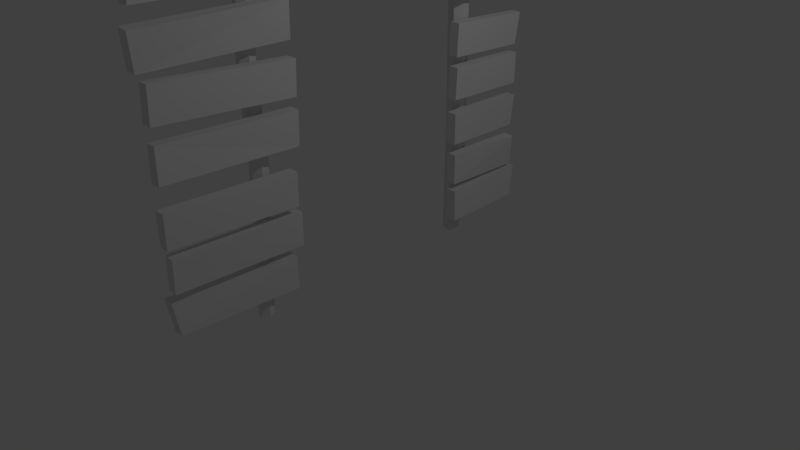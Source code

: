 # Source: house_door.blend  (saved by Blender 2.79.0; exported with 4.5.12 LTS)
import bpy
from mathutils import Matrix  # noqa: F401  (used for matrix-valued properties, if any)

bpy.ops.wm.read_factory_settings(use_empty=True)
scene = bpy.context.scene
scene.name = 'Scene'

# ---- collections
col_collection_1 = bpy.data.collections.new('Collection 1'); scene.collection.children.link(col_collection_1)

# ---- materials (node trees are filled in below, after node groups)
mat_material = bpy.data.materials.new('Material')
mat_material.alpha_threshold = 0.0
mat_material.use_transparent_shadow = False
mat_material.roughness = 0.5
mat_material.line_color = (0.0, 0.0, 0.0, 1.0)

# ---- material node trees

# ---- world
world_world = bpy.data.worlds.new('World'); scene.world = world_world
world_world.color = (0.05088, 0.05088, 0.05088)
world_world.use_sun_shadow = False
world_world.sun_shadow_jitter_overblur = 0.0
world_world.cycles.sampling_method = 'MANUAL'

# ---- cameras
cam_camera = bpy.data.cameras.new('Camera')
cam_camera.clip_end = 100.0
cam_camera.lens = 35.0
cam_camera.sensor_width = 32.0
cam_camera.sensor_height = 18.0
cam_camera.ortho_scale = 7.314
cam_camera.dof.focus_distance = 0.0
cam_camera.dof.aperture_fstop = 128.0

# ---- lights
light_lamp = bpy.data.lights.new('Lamp', 'POINT')
light_lamp.transmission_factor = 0.0
light_lamp.cutoff_distance = 30.0
light_lamp.energy = 100.0
light_lamp.shadow_buffer_clip_start = 1.001
light_lamp.shadow_soft_size = 0.1
light_lamp.shadow_maximum_resolution = 0.006
light_lamp.use_absolute_resolution = True

# ---- meshes
me_cube = bpy.data.meshes.new('Cube')
me_cube.from_pydata([(-0.07029, -4.262, 22.95), (-0.06332, -4.555, 23.25), (-0.05693, -3.998, 22.91), (-0.03662, -4.027, 23.17), (-0.043, -4.585, 23.51), (-0.02965, -4.321, 23.47), (-0.07073, -4.147, 34.57), (-0.05827, -3.904, 35.03), (-0.03898, -3.951, 35.16), (-0.03213, -4.242, 34.83), (-0.0628, -4.252, -2.869), (-0.07979, -3.978, 13.92), (-0.04936, -4.022, -2.859), (-0.06409, -3.722, 13.81), (-0.02747, -4.085, -2.887), (-0.04036, -3.797, 13.9), (-0.01903, -4.38, -2.927), (-0.03233, -4.128, 14.11), (-0.03247, -4.611, -2.937), (-0.04803, -4.384, 14.22), (-0.05435, -4.547, -2.909), (-0.07176, -4.309, 14.12), (-0.06388, -4.437, 34.24), (-0.04458, -4.485, 34.37), (-0.04285, 4.753, 34.64), (-0.07211, 4.845, 34.6), (-0.07714, 5.007, 10.73), (-0.07169, 4.87, -2.389), (-0.04767, 4.928, 10.43), (-0.04175, 4.818, -2.678), (-0.02753, 5.214, 10.74), (-0.02275, 5.094, -2.207), (-0.03687, 5.579, 11.36), (-0.0337, 5.421, -1.448), (-0.06634, 5.658, 11.66), (-0.06364, 5.472, -1.159), (-0.08648, 5.372, 11.35), (-0.08264, 5.197, -1.63), (-0.02208, 5.028, 35.6), (-0.03058, 5.395, 36.51), (-0.05985, 5.487, 36.47), (-0.08062, 5.212, 35.52), (0.006753, -3.008, 4.518), (0.00783, -3.016, 8.25), (-0.02524, -3.008, 4.532), (-0.02416, -3.016, 8.264), (-0.02427, 7.824, 8.123), (-0.03245, 7.845, 4.405), (-0.02477, -7.946, 4.669), (-0.02043, -7.946, 8.398), (0.007608, 7.824, 8.019), (-0.000573, 7.845, 4.3), (0.007173, -7.96, 4.613), (0.01151, -7.96, 8.342), (0.002553, -3.297, 3.557), (0.005181, -3.275, -0.3191), (-0.03067, -3.293, 3.524), (-0.02805, -3.272, -0.3525), (0.01226, 4.38, 3.701), (0.01489, 4.401, -0.1749), (-0.02097, 4.384, 3.668), (-0.01834, 4.405, -0.2083), (0.007454, 7.841, 0.1073), (0.004156, 8.032, 3.94), (-0.02074, -7.978, 3.425), (-0.008959, -7.809, -0.3925), (-0.02568, 7.807, 0.0799), (-0.02897, 7.998, 3.913), (-0.05375, -7.974, 3.274), (-0.04197, -7.804, -0.5427), (-0.01969, -8.057, 19.44), (-0.01366, -8.107, 15.72), (-0.02103, 7.697, 14.95), (-0.02321, 7.725, 18.68), (-0.01967, -3.173, 9.168), (-0.01859, -3.182, 12.9), (0.01232, -3.173, 9.154), (0.0134, -3.182, 12.89), (-0.02325, 4.343, 9.627), (-0.02217, 4.334, 13.36), (0.008742, 4.343, 9.613), (0.00982, 4.334, 13.35), (-0.02608, 7.837, 13.34), (-0.02753, 7.701, 9.626), (-0.02172, -8.056, 9.337), (-0.02065, -8.065, 13.07), (0.00585, 7.812, 13.33), (0.004403, 7.676, 9.616), (0.01027, -8.056, 9.323), (0.01134, -8.065, 13.06), (0.003013, 4.462, 4.413), (0.004091, 4.453, 8.145), (-0.02898, 4.462, 4.426), (-0.0279, 4.453, 8.159), (0.008752, 7.711, 18.71), (0.01094, 7.682, 14.98), (0.01827, -8.107, 15.8), (0.01224, -8.057, 19.52), (0.01237, 4.336, 18.78), (0.01129, 4.299, 15.05), (-0.01962, 4.336, 18.79), (-0.0207, 4.299, 15.06), (0.01594, -3.02, 19.24), (0.01487, -3.057, 15.51), (-0.01605, -3.02, 19.25), (-0.01712, -3.057, 15.52), (0.01513, -8.068, 24.94), (0.01405, -8.106, 21.21), (0.008191, 7.619, 19.71), (0.009638, 7.802, 23.4), (-0.01686, -8.068, 24.96), (-0.01794, -8.106, 21.23), (-0.02374, 7.644, 19.72), (-0.02229, 7.827, 23.41), (0.01361, 4.326, 23.77), (0.01253, 4.288, 20.04), (-0.01838, 4.326, 23.79), (-0.01946, 4.288, 20.06), (0.01718, -3.03, 24.25), (0.01611, -3.068, 20.52), (-0.0148, -3.03, 24.27), (-0.01588, -3.068, 20.54), (-0.00338, -8.237, 25.68), (0.0106, -8.406, 29.49), (0.01783, 8.029, 30.35), (0.01398, 8.011, 26.47), (-0.03629, -8.241, 25.86), (-0.02231, -8.411, 29.67), (-0.01535, 8.011, 30.4), (-0.0192, 7.993, 26.52), (0.00561, 4.497, 26.21), (0.01048, 4.475, 30.08), (-0.02759, 4.493, 26.27), (-0.02272, 4.472, 30.14), (0.01523, -3.18, 26.06), (0.0201, -3.201, 29.93), (-0.01797, -3.184, 26.12), (-0.0131, -3.205, 29.99), (-0.02564, 3.085, 35.47), (-0.02456, 3.092, 31.74), (0.00635, 3.085, 35.49), (0.007427, 3.092, 31.75), (-0.02922, -5.127, 35.04), (-0.02814, -5.12, 31.31), (0.002773, -5.127, 35.06), (0.003851, -5.12, 31.32), (-0.03205, -8.24, 31.35), (-0.0335, -8.102, 35.05), (-0.02769, 7.655, 35.29), (-0.02662, 7.662, 31.56), (-0.0001191, -8.215, 31.36), (-0.001566, -8.078, 35.06), (0.004297, 7.655, 35.3), (0.005374, 7.662, 31.57)], [], [(19, 17, 5, 4), (21, 19, 4, 1), (17, 15, 3, 5), (11, 21, 1, 0), (13, 11, 0, 2), (15, 13, 2, 3), (4, 5, 9, 23), (11, 10, 20, 21), (1, 4, 23, 22), (13, 12, 10, 11), (22, 23, 9, 8, 7, 6), (18, 20, 10, 12, 14, 16), (15, 14, 12, 13), (5, 3, 8, 9), (17, 16, 14, 15), (0, 1, 22, 6), (2, 0, 6, 7), (21, 20, 18, 19), (3, 2, 7, 8), (28, 29, 31, 30), (32, 34, 40, 39), (26, 27, 29, 28), (34, 36, 41, 40), (36, 26, 25, 41), (30, 31, 33, 32), (30, 32, 39, 38), (32, 33, 35, 34), (29, 27, 37, 35, 33, 31), (25, 24, 38, 39, 40, 41), (34, 35, 37, 36), (26, 28, 24, 25), (36, 37, 27, 26), (28, 30, 38, 24), (145, 143, 139, 141), (142, 138, 139, 143), (19, 18, 16, 17), (46, 50, 51, 47), (43, 45, 49, 53), (44, 42, 52, 48), (45, 44, 48, 49), (43, 53, 52, 42), (48, 52, 53, 49), (65, 69, 57, 55), (68, 64, 54, 56), (65, 55, 54, 64), (69, 68, 56, 57), (59, 61, 66, 62), (67, 63, 62, 66), (60, 58, 63, 67), (69, 65, 64, 68), (59, 62, 63, 58), (61, 60, 67, 66), (85, 89, 77, 75), (88, 84, 74, 76), (85, 75, 74, 84), (89, 88, 76, 77), (79, 81, 86, 82), (87, 83, 82, 86), (80, 78, 83, 87), (89, 85, 84, 88), (79, 82, 83, 78), (81, 80, 87, 86), (50, 46, 93, 91), (47, 51, 90, 92), (50, 91, 90, 51), (46, 47, 92, 93), (95, 72, 73, 94), (100, 73, 72, 101), (98, 99, 95, 94), (99, 101, 72, 95), (100, 98, 94, 73), (97, 70, 71, 96), (97, 96, 103, 102), (70, 104, 105, 71), (96, 71, 105, 103), (70, 97, 102, 104), (114, 115, 108, 109), (116, 113, 112, 117), (106, 110, 111, 107), (115, 117, 112, 108), (108, 112, 113, 109), (116, 114, 109, 113), (106, 107, 119, 118), (110, 120, 121, 111), (107, 111, 121, 119), (110, 106, 118, 120), (130, 125, 124, 131), (132, 133, 128, 129), (122, 123, 127, 126), (131, 124, 128, 133), (124, 125, 129, 128), (132, 129, 125, 130), (122, 134, 135, 123), (126, 127, 137, 136), (123, 135, 137, 127), (126, 136, 134, 122), (149, 153, 141, 139), (152, 148, 138, 140), (149, 139, 138, 148), (153, 152, 140, 141), (143, 145, 150, 146), (151, 147, 146, 150), (144, 142, 147, 151), (153, 149, 148, 152), (143, 146, 147, 142), (145, 144, 151, 150), (144, 145, 141, 140), (142, 144, 140, 138), (135, 134, 136, 137), (119, 121, 120, 118), (103, 105, 104, 102), (130, 131, 133, 132), (114, 116, 117, 115), (98, 100, 101, 99), (80, 81, 79, 78), (44, 45, 43, 42), (57, 56, 54, 55), (60, 61, 59, 58), (93, 92, 90, 91), (74, 75, 77, 76)])
me_cube.materials.append(mat_material)
me_cube.use_remesh_preserve_volume = False
me_cube.use_remesh_preserve_attributes = False
me_cube.use_mirror_vertex_groups = False
me_cube.update()

# ---- objects
ob_phase_1 = bpy.data.objects.new('phase_1', me_cube)
ob_lamp = bpy.data.objects.new('Lamp', light_lamp)
ob_camera = bpy.data.objects.new('Camera', cam_camera)

# ---- transforms, parenting, visibility, modifiers, constraints
ob_phase_1.location = (0.0, 0.0, 0.0)
ob_phase_1.scale = (4.436, 0.3468, 0.1148)
ob_phase_1.lock_rotations_4d = False
ob_phase_1.empty_display_type = 'ARROWS'
ob_phase_1.lineart.crease_threshold = 0.0
ob_lamp.location = (4.076, 1.005, 5.904)
ob_lamp.rotation_euler = (0.6503, 0.05522, 1.866)
ob_lamp.lock_rotations_4d = False
ob_lamp.empty_display_type = 'ARROWS'
ob_lamp.color = (0.0, 0.0, 0.0, 0.0)
ob_lamp.lineart.crease_threshold = 0.0
ob_camera.location = (7.481, -6.508, 5.344)
ob_camera.rotation_euler = (1.109, 0.0, 0.8149)
ob_camera.lock_rotations_4d = False
ob_camera.empty_display_type = 'ARROWS'
ob_camera.color = (0.0, 0.0, 0.0, 0.0)
ob_camera.display_type = 'WIRE'
ob_camera.lineart.crease_threshold = 0.0

# ---- collection membership
col_collection_1.objects.link(ob_phase_1)
col_collection_1.objects.link(ob_lamp)
col_collection_1.objects.link(ob_camera)

# ---- scene / render settings (as saved in the file)
scene.camera = ob_camera
scene.frame_start = 1; scene.frame_end = 250; scene.frame_set(1)
scene.render.engine = 'BLENDER_EEVEE_NEXT'
scene.render.resolution_percentage = 50
scene.render.dither_intensity = 0.0
scene.cycles.use_denoising = False
scene.cycles.samples = 128
scene.cycles.sampling_pattern = 'TABULATED_SOBOL'
scene.cycles.use_adaptive_sampling = False
scene.cycles.use_light_tree = False
scene.cycles.blur_glossy = 0.0
scene.cycles.sample_clamp_indirect = 0.0
scene.view_settings.view_transform = 'Standard'
bpy.context.view_layer.update()
